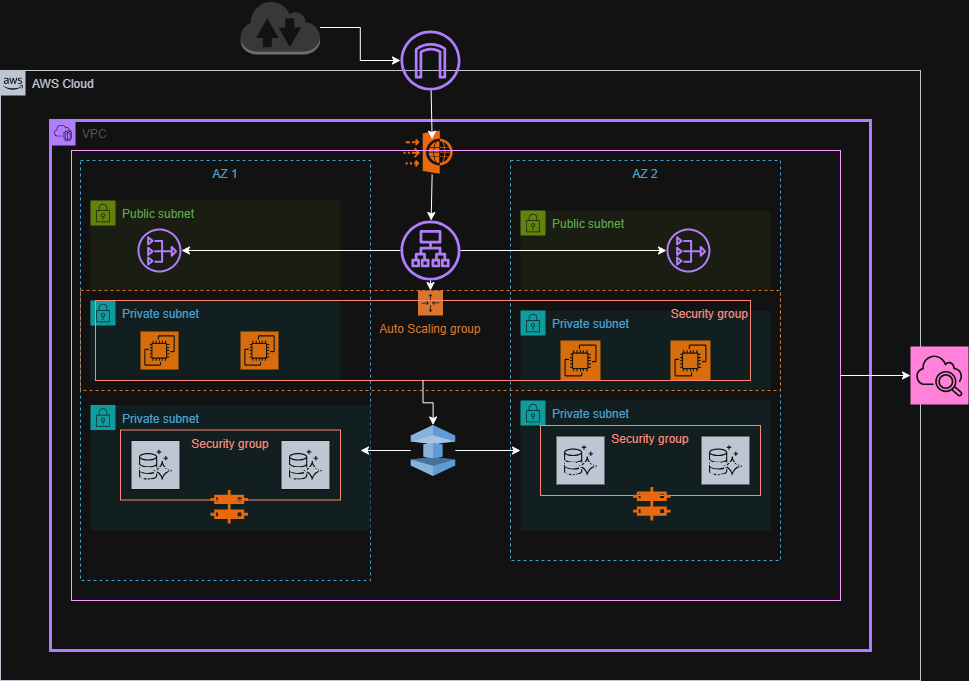

The diagram above was exported from draw.io. Its source (the exported page's mxGraphModel, read from the mxfile embedded in the PNG):
<mxGraphModel dx="872" dy="477" grid="1" gridSize="10" guides="1" tooltips="1" connect="1" arrows="1" fold="1" page="1" pageScale="1" pageWidth="850" pageHeight="1100" math="0" shadow="0">
  <root>
    <mxCell id="0" />
    <mxCell id="1" parent="0" />
    <mxCell id="bFvgR2x4JiroDtiFrSLB-1" parent="1" style="points=[[0,0],[0.25,0],[0.5,0],[0.75,0],[1,0],[1,0.25],[1,0.5],[1,0.75],[1,1],[0.75,1],[0.5,1],[0.25,1],[0,1],[0,0.75],[0,0.5],[0,0.25]];outlineConnect=0;gradientColor=none;html=1;whiteSpace=wrap;fontSize=12;fontStyle=0;container=1;pointerEvents=0;collapsible=0;recursiveResize=0;shape=mxgraph.aws4.group;grIcon=mxgraph.aws4.group_aws_cloud_alt;strokeColor=#232F3E;fillColor=none;verticalAlign=top;align=left;spacingLeft=30;fontColor=#232F3E;dashed=0;movable=1;resizable=1;rotatable=1;deletable=1;editable=1;locked=0;connectable=1;" value="AWS Cloud" vertex="1">
      <mxGeometry height="610" width="920" x="50" y="80" as="geometry" />
    </mxCell>
    <mxCell id="bFvgR2x4JiroDtiFrSLB-2" parent="bFvgR2x4JiroDtiFrSLB-1" style="points=[[0,0],[0.25,0],[0.5,0],[0.75,0],[1,0],[1,0.25],[1,0.5],[1,0.75],[1,1],[0.75,1],[0.5,1],[0.25,1],[0,1],[0,0.75],[0,0.5],[0,0.25]];outlineConnect=0;gradientColor=none;html=1;whiteSpace=wrap;fontSize=12;fontStyle=0;container=1;pointerEvents=0;collapsible=0;recursiveResize=0;shape=mxgraph.aws4.group;grIcon=mxgraph.aws4.group_vpc2;strokeColor=#8C4FFF;fillColor=none;verticalAlign=top;align=left;spacingLeft=30;fontColor=#AAB7B8;dashed=0;movable=1;resizable=1;rotatable=1;deletable=1;editable=1;locked=0;connectable=1;strokeWidth=3;" value="VPC" vertex="1">
      <mxGeometry height="530" width="820" x="50" y="50" as="geometry" />
    </mxCell>
    <mxCell id="IulOpXrcbLfyhkR1Imd9-7" parent="bFvgR2x4JiroDtiFrSLB-2" style="fillColor=none;strokeColor=#147EBA;dashed=1;verticalAlign=top;fontStyle=0;fontColor=#147EBA;whiteSpace=wrap;html=1;movable=1;resizable=1;rotatable=1;deletable=1;editable=1;locked=0;connectable=1;" value="AZ 1&lt;div&gt;&lt;br&gt;&lt;/div&gt;" vertex="1">
      <mxGeometry height="420" width="290" x="30" y="40" as="geometry" />
    </mxCell>
    <mxCell id="bFvgR2x4JiroDtiFrSLB-4" parent="bFvgR2x4JiroDtiFrSLB-2" style="fillColor=none;strokeColor=#147EBA;dashed=1;verticalAlign=top;fontStyle=0;fontColor=#147EBA;whiteSpace=wrap;html=1;movable=1;resizable=1;rotatable=1;deletable=1;editable=1;locked=0;connectable=1;" value="AZ 2" vertex="1">
      <mxGeometry height="400" width="270" x="460" y="40" as="geometry" />
    </mxCell>
    <mxCell id="IulOpXrcbLfyhkR1Imd9-4" parent="bFvgR2x4JiroDtiFrSLB-2" style="points=[[0,0],[0.25,0],[0.5,0],[0.75,0],[1,0],[1,0.25],[1,0.5],[1,0.75],[1,1],[0.75,1],[0.5,1],[0.25,1],[0,1],[0,0.75],[0,0.5],[0,0.25]];outlineConnect=0;gradientColor=none;html=1;whiteSpace=wrap;fontSize=12;fontStyle=0;container=1;pointerEvents=0;collapsible=0;recursiveResize=0;shape=mxgraph.aws4.group;grIcon=mxgraph.aws4.group_security_group;grStroke=0;strokeColor=#7AA116;fillColor=#F2F6E8;verticalAlign=top;align=left;spacingLeft=30;fontColor=#248814;dashed=0;" value="Public subnet" vertex="1">
      <mxGeometry height="80" width="250" x="470" y="90" as="geometry" />
    </mxCell>
    <mxCell id="IulOpXrcbLfyhkR1Imd9-12" parent="IulOpXrcbLfyhkR1Imd9-4" style="sketch=0;outlineConnect=0;fontColor=#232F3E;gradientColor=none;fillColor=#8C4FFF;strokeColor=none;dashed=0;verticalLabelPosition=bottom;verticalAlign=top;align=center;html=1;fontSize=12;fontStyle=0;aspect=fixed;pointerEvents=1;shape=mxgraph.aws4.nat_gateway;" value="" vertex="1">
      <mxGeometry height="44" width="44" x="146" y="18" as="geometry" />
    </mxCell>
    <mxCell id="IulOpXrcbLfyhkR1Imd9-5" parent="bFvgR2x4JiroDtiFrSLB-2" style="points=[[0,0],[0.25,0],[0.5,0],[0.75,0],[1,0],[1,0.25],[1,0.5],[1,0.75],[1,1],[0.75,1],[0.5,1],[0.25,1],[0,1],[0,0.75],[0,0.5],[0,0.25]];outlineConnect=0;gradientColor=none;html=1;whiteSpace=wrap;fontSize=12;fontStyle=0;container=1;pointerEvents=0;collapsible=0;recursiveResize=0;shape=mxgraph.aws4.group;grIcon=mxgraph.aws4.group_security_group;grStroke=0;strokeColor=#00A4A6;fillColor=#E6F6F7;verticalAlign=top;align=left;spacingLeft=30;fontColor=#147EBA;dashed=0;" value="Private subnet" vertex="1">
      <mxGeometry height="80" width="250" x="470" y="190" as="geometry" />
    </mxCell>
    <mxCell id="IulOpXrcbLfyhkR1Imd9-6" parent="bFvgR2x4JiroDtiFrSLB-2" style="points=[[0,0],[0.25,0],[0.5,0],[0.75,0],[1,0],[1,0.25],[1,0.5],[1,0.75],[1,1],[0.75,1],[0.5,1],[0.25,1],[0,1],[0,0.75],[0,0.5],[0,0.25]];outlineConnect=0;gradientColor=none;html=1;whiteSpace=wrap;fontSize=12;fontStyle=0;container=1;pointerEvents=0;collapsible=0;recursiveResize=0;shape=mxgraph.aws4.group;grIcon=mxgraph.aws4.group_security_group;grStroke=0;strokeColor=#00A4A6;fillColor=#E6F6F7;verticalAlign=top;align=left;spacingLeft=30;fontColor=#147EBA;dashed=0;" value="Private subnet" vertex="1">
      <mxGeometry height="130" width="250" x="470" y="280" as="geometry" />
    </mxCell>
    <mxCell id="tv9EQGgp6sB18oZVSEDo-16" parent="IulOpXrcbLfyhkR1Imd9-6" style="fillColor=none;strokeColor=#DD3522;verticalAlign=top;fontStyle=0;fontColor=#DD3522;whiteSpace=wrap;html=1;" value="Security group" vertex="1">
      <mxGeometry height="70" width="220" x="20" y="25" as="geometry" />
    </mxCell>
    <mxCell id="tv9EQGgp6sB18oZVSEDo-9" parent="IulOpXrcbLfyhkR1Imd9-6" style="sketch=0;outlineConnect=0;fontColor=#232F3E;gradientColor=none;strokeColor=#ffffff;fillColor=#232F3E;dashed=0;verticalLabelPosition=middle;verticalAlign=bottom;align=center;html=1;whiteSpace=wrap;fontSize=10;fontStyle=1;spacing=3;shape=mxgraph.aws4.productIcon;prIcon=mxgraph.aws4.aurora;" value="Amazon&#10;Aurora" vertex="1">
      <mxGeometry height="50" width="50" x="35" y="35" as="geometry" />
    </mxCell>
    <mxCell id="tv9EQGgp6sB18oZVSEDo-8" parent="IulOpXrcbLfyhkR1Imd9-6" style="sketch=0;outlineConnect=0;fontColor=#232F3E;gradientColor=none;strokeColor=#ffffff;fillColor=#232F3E;dashed=0;verticalLabelPosition=middle;verticalAlign=bottom;align=center;html=1;whiteSpace=wrap;fontSize=10;fontStyle=1;spacing=3;shape=mxgraph.aws4.productIcon;prIcon=mxgraph.aws4.aurora;" value="Amazon&#10;Aurora" vertex="1">
      <mxGeometry height="50" width="50" x="180" y="35" as="geometry" />
    </mxCell>
    <mxCell id="IulOpXrcbLfyhkR1Imd9-8" parent="bFvgR2x4JiroDtiFrSLB-2" style="points=[[0,0],[0.25,0],[0.5,0],[0.75,0],[1,0],[1,0.25],[1,0.5],[1,0.75],[1,1],[0.75,1],[0.5,1],[0.25,1],[0,1],[0,0.75],[0,0.5],[0,0.25]];outlineConnect=0;gradientColor=none;html=1;whiteSpace=wrap;fontSize=12;fontStyle=0;container=1;pointerEvents=0;collapsible=0;recursiveResize=0;shape=mxgraph.aws4.group;grIcon=mxgraph.aws4.group_security_group;grStroke=0;strokeColor=#7AA116;fillColor=#F2F6E8;verticalAlign=top;align=left;spacingLeft=30;fontColor=#248814;dashed=0;" value="Public subnet" vertex="1">
      <mxGeometry height="90" width="250" x="40" y="80" as="geometry" />
    </mxCell>
    <mxCell id="IulOpXrcbLfyhkR1Imd9-11" parent="IulOpXrcbLfyhkR1Imd9-8" style="sketch=0;outlineConnect=0;fontColor=#232F3E;gradientColor=none;fillColor=#8C4FFF;strokeColor=none;dashed=0;verticalLabelPosition=bottom;verticalAlign=top;align=center;html=1;fontSize=12;fontStyle=0;aspect=fixed;pointerEvents=1;shape=mxgraph.aws4.nat_gateway;" value="" vertex="1">
      <mxGeometry height="44" width="44" x="47" y="28" as="geometry" />
    </mxCell>
    <mxCell id="IulOpXrcbLfyhkR1Imd9-9" parent="bFvgR2x4JiroDtiFrSLB-2" style="points=[[0,0],[0.25,0],[0.5,0],[0.75,0],[1,0],[1,0.25],[1,0.5],[1,0.75],[1,1],[0.75,1],[0.5,1],[0.25,1],[0,1],[0,0.75],[0,0.5],[0,0.25]];outlineConnect=0;gradientColor=none;html=1;whiteSpace=wrap;fontSize=12;fontStyle=0;container=1;pointerEvents=0;collapsible=0;recursiveResize=0;shape=mxgraph.aws4.group;grIcon=mxgraph.aws4.group_security_group;grStroke=0;strokeColor=#00A4A6;fillColor=#E6F6F7;verticalAlign=top;align=left;spacingLeft=30;fontColor=#147EBA;dashed=0;" value="Private subnet" vertex="1">
      <mxGeometry height="80" width="250" x="40" y="180" as="geometry" />
    </mxCell>
    <mxCell id="tv9EQGgp6sB18oZVSEDo-4" parent="IulOpXrcbLfyhkR1Imd9-9" style="sketch=0;points=[[0,0,0],[0.25,0,0],[0.5,0,0],[0.75,0,0],[1,0,0],[0,1,0],[0.25,1,0],[0.5,1,0],[0.75,1,0],[1,1,0],[0,0.25,0],[0,0.5,0],[0,0.75,0],[1,0.25,0],[1,0.5,0],[1,0.75,0]];outlineConnect=0;fontColor=#232F3E;fillColor=#ED7100;strokeColor=#ffffff;dashed=0;verticalLabelPosition=bottom;verticalAlign=top;align=center;html=1;fontSize=12;fontStyle=0;aspect=fixed;shape=mxgraph.aws4.resourceIcon;resIcon=mxgraph.aws4.ec2;" value="" vertex="1">
      <mxGeometry height="38" width="38" x="50" y="31" as="geometry" />
    </mxCell>
    <mxCell id="tv9EQGgp6sB18oZVSEDo-5" parent="IulOpXrcbLfyhkR1Imd9-9" style="sketch=0;points=[[0,0,0],[0.25,0,0],[0.5,0,0],[0.75,0,0],[1,0,0],[0,1,0],[0.25,1,0],[0.5,1,0],[0.75,1,0],[1,1,0],[0,0.25,0],[0,0.5,0],[0,0.75,0],[1,0.25,0],[1,0.5,0],[1,0.75,0]];outlineConnect=0;fontColor=#232F3E;fillColor=#ED7100;strokeColor=#ffffff;dashed=0;verticalLabelPosition=bottom;verticalAlign=top;align=center;html=1;fontSize=12;fontStyle=0;aspect=fixed;shape=mxgraph.aws4.resourceIcon;resIcon=mxgraph.aws4.ec2;" value="" vertex="1">
      <mxGeometry height="38" width="38" x="150" y="31" as="geometry" />
    </mxCell>
    <mxCell id="IulOpXrcbLfyhkR1Imd9-10" parent="bFvgR2x4JiroDtiFrSLB-2" style="points=[[0,0],[0.25,0],[0.5,0],[0.75,0],[1,0],[1,0.25],[1,0.5],[1,0.75],[1,1],[0.75,1],[0.5,1],[0.25,1],[0,1],[0,0.75],[0,0.5],[0,0.25]];outlineConnect=0;gradientColor=none;html=1;whiteSpace=wrap;fontSize=12;fontStyle=0;container=1;pointerEvents=0;collapsible=0;recursiveResize=0;shape=mxgraph.aws4.group;grIcon=mxgraph.aws4.group_security_group;grStroke=0;strokeColor=#00A4A6;fillColor=#E6F6F7;verticalAlign=top;align=left;spacingLeft=30;fontColor=#147EBA;dashed=0;" value="Private subnet" vertex="1">
      <mxGeometry height="125.5" width="280" x="40" y="284.5" as="geometry" />
    </mxCell>
    <mxCell id="IulOpXrcbLfyhkR1Imd9-20" parent="IulOpXrcbLfyhkR1Imd9-10" style="fillColor=none;strokeColor=#DD3522;verticalAlign=top;fontStyle=0;fontColor=#DD3522;whiteSpace=wrap;html=1;" value="Security group" vertex="1">
      <mxGeometry height="70" width="220" x="30" y="25" as="geometry" />
    </mxCell>
    <mxCell id="tv9EQGgp6sB18oZVSEDo-6" parent="IulOpXrcbLfyhkR1Imd9-10" style="sketch=0;outlineConnect=0;fontColor=#232F3E;gradientColor=none;strokeColor=#ffffff;fillColor=#232F3E;dashed=0;verticalLabelPosition=middle;verticalAlign=bottom;align=center;html=1;whiteSpace=wrap;fontSize=10;fontStyle=1;spacing=3;shape=mxgraph.aws4.productIcon;prIcon=mxgraph.aws4.aurora;" value="Amazon&#10;Aurora" vertex="1">
      <mxGeometry height="50" width="50" x="40" y="35" as="geometry" />
    </mxCell>
    <mxCell id="tv9EQGgp6sB18oZVSEDo-7" parent="IulOpXrcbLfyhkR1Imd9-10" style="sketch=0;outlineConnect=0;fontColor=#232F3E;gradientColor=none;strokeColor=#ffffff;fillColor=#232F3E;dashed=0;verticalLabelPosition=middle;verticalAlign=bottom;align=center;html=1;whiteSpace=wrap;fontSize=10;fontStyle=1;spacing=3;shape=mxgraph.aws4.productIcon;prIcon=mxgraph.aws4.aurora;" value="Amazon&#10;Aurora" vertex="1">
      <mxGeometry height="50" width="50" x="190" y="35" as="geometry" />
    </mxCell>
    <mxCell id="tv9EQGgp6sB18oZVSEDo-17" parent="IulOpXrcbLfyhkR1Imd9-10" style="points=[];aspect=fixed;html=1;align=center;shadow=0;dashed=0;fillColor=#FF6A00;strokeColor=none;shape=mxgraph.alibaba_cloud.network_acl_access_control_list;" value="" vertex="1">
      <mxGeometry height="33.61" width="37.4" x="120" y="85" as="geometry" />
    </mxCell>
    <mxCell id="IulOpXrcbLfyhkR1Imd9-13" parent="bFvgR2x4JiroDtiFrSLB-2" style="sketch=0;points=[[0,0,0],[0.25,0,0],[0.5,0,0],[0.75,0,0],[1,0,0],[0,1,0],[0.25,1,0],[0.5,1,0],[0.75,1,0],[1,1,0],[0,0.25,0],[0,0.5,0],[0,0.75,0],[1,0.25,0],[1,0.5,0],[1,0.75,0]];outlineConnect=0;fontColor=#232F3E;fillColor=#ED7100;strokeColor=#ffffff;dashed=0;verticalLabelPosition=bottom;verticalAlign=top;align=center;html=1;fontSize=12;fontStyle=0;aspect=fixed;shape=mxgraph.aws4.resourceIcon;resIcon=mxgraph.aws4.ec2;" value="" vertex="1">
      <mxGeometry height="40" width="40" x="510" y="220" as="geometry" />
    </mxCell>
    <mxCell id="IulOpXrcbLfyhkR1Imd9-14" parent="bFvgR2x4JiroDtiFrSLB-2" style="sketch=0;points=[[0,0,0],[0.25,0,0],[0.5,0,0],[0.75,0,0],[1,0,0],[0,1,0],[0.25,1,0],[0.5,1,0],[0.75,1,0],[1,1,0],[0,0.25,0],[0,0.5,0],[0,0.75,0],[1,0.25,0],[1,0.5,0],[1,0.75,0]];outlineConnect=0;fontColor=#232F3E;fillColor=#ED7100;strokeColor=#ffffff;dashed=0;verticalLabelPosition=bottom;verticalAlign=top;align=center;html=1;fontSize=12;fontStyle=0;aspect=fixed;shape=mxgraph.aws4.resourceIcon;resIcon=mxgraph.aws4.ec2;" value="" vertex="1">
      <mxGeometry height="40" width="40" x="620" y="220" as="geometry" />
    </mxCell>
    <mxCell id="IulOpXrcbLfyhkR1Imd9-23" edge="1" parent="bFvgR2x4JiroDtiFrSLB-2" source="IulOpXrcbLfyhkR1Imd9-16" style="rounded=0;orthogonalLoop=1;jettySize=auto;html=1;exitX=0.581;exitY=1.017;exitDx=0;exitDy=0;exitPerimeter=0;" target="IulOpXrcbLfyhkR1Imd9-17">
      <mxGeometry relative="1" as="geometry">
        <mxPoint x="383" y="60" as="sourcePoint" />
      </mxGeometry>
    </mxCell>
    <mxCell id="IulOpXrcbLfyhkR1Imd9-16" parent="bFvgR2x4JiroDtiFrSLB-2" style="points=[];aspect=fixed;html=1;align=center;shadow=0;dashed=0;fillColor=#FF6A00;strokeColor=none;shape=mxgraph.alibaba_cloud.waf_web_application_firewall;" value="" vertex="1">
      <mxGeometry height="43.199999999999996" width="49.199999999999996" x="353.05" y="10" as="geometry" />
    </mxCell>
    <mxCell id="IulOpXrcbLfyhkR1Imd9-24" edge="1" parent="bFvgR2x4JiroDtiFrSLB-2" source="IulOpXrcbLfyhkR1Imd9-17" style="edgeStyle=orthogonalEdgeStyle;rounded=0;orthogonalLoop=1;jettySize=auto;html=1;" target="IulOpXrcbLfyhkR1Imd9-11">
      <mxGeometry relative="1" as="geometry" />
    </mxCell>
    <mxCell id="IulOpXrcbLfyhkR1Imd9-25" edge="1" parent="bFvgR2x4JiroDtiFrSLB-2" source="IulOpXrcbLfyhkR1Imd9-17" style="edgeStyle=orthogonalEdgeStyle;rounded=0;orthogonalLoop=1;jettySize=auto;html=1;" target="IulOpXrcbLfyhkR1Imd9-12">
      <mxGeometry relative="1" as="geometry" />
    </mxCell>
    <mxCell id="IulOpXrcbLfyhkR1Imd9-26" edge="1" parent="bFvgR2x4JiroDtiFrSLB-2" source="IulOpXrcbLfyhkR1Imd9-17" style="rounded=0;orthogonalLoop=1;jettySize=auto;html=1;" target="IulOpXrcbLfyhkR1Imd9-19">
      <mxGeometry relative="1" as="geometry" />
    </mxCell>
    <mxCell id="IulOpXrcbLfyhkR1Imd9-17" parent="bFvgR2x4JiroDtiFrSLB-2" style="sketch=0;outlineConnect=0;fontColor=#232F3E;gradientColor=none;fillColor=#8C4FFF;strokeColor=none;dashed=0;verticalLabelPosition=bottom;verticalAlign=top;align=center;html=1;fontSize=12;fontStyle=0;aspect=fixed;pointerEvents=1;shape=mxgraph.aws4.application_load_balancer;" value="" vertex="1">
      <mxGeometry height="60" width="60" x="350" y="100" as="geometry" />
    </mxCell>
    <mxCell id="IulOpXrcbLfyhkR1Imd9-19" parent="bFvgR2x4JiroDtiFrSLB-2" style="points=[[0,0],[0.25,0],[0.5,0],[0.75,0],[1,0],[1,0.25],[1,0.5],[1,0.75],[1,1],[0.75,1],[0.5,1],[0.25,1],[0,1],[0,0.75],[0,0.5],[0,0.25]];outlineConnect=0;gradientColor=none;html=1;whiteSpace=wrap;fontSize=12;fontStyle=0;container=1;pointerEvents=0;collapsible=0;recursiveResize=0;shape=mxgraph.aws4.groupCenter;grIcon=mxgraph.aws4.group_auto_scaling_group;grStroke=1;strokeColor=#D86613;fillColor=none;verticalAlign=top;align=center;fontColor=#D86613;dashed=1;spacingTop=25;" value="Auto Scaling group" vertex="1">
      <mxGeometry height="100" width="700" x="30" y="170" as="geometry" />
    </mxCell>
    <mxCell id="IulOpXrcbLfyhkR1Imd9-32" parent="IulOpXrcbLfyhkR1Imd9-19" style="rounded=0;whiteSpace=wrap;html=1;strokeColor=light-dark(#000000,#FF99FF);fillColor=light-dark(#FFFFFF,transparent);" value="" vertex="1">
      <mxGeometry height="450" width="769" x="-9" y="-140" as="geometry" />
    </mxCell>
    <mxCell id="tv9EQGgp6sB18oZVSEDo-15" parent="IulOpXrcbLfyhkR1Imd9-19" style="fillColor=none;strokeColor=#DD3522;verticalAlign=top;fontStyle=0;fontColor=#DD3522;whiteSpace=wrap;html=1;align=right;" value="Security group" vertex="1">
      <mxGeometry height="80" width="655" x="15" y="10" as="geometry" />
    </mxCell>
    <mxCell id="tv9EQGgp6sB18oZVSEDo-19" edge="1" parent="bFvgR2x4JiroDtiFrSLB-2" source="tv9EQGgp6sB18oZVSEDo-11" style="edgeStyle=orthogonalEdgeStyle;rounded=0;orthogonalLoop=1;jettySize=auto;html=1;" value="">
      <mxGeometry relative="1" as="geometry">
        <mxPoint x="470" y="330" as="targetPoint" />
      </mxGeometry>
    </mxCell>
    <mxCell id="tv9EQGgp6sB18oZVSEDo-20" edge="1" parent="bFvgR2x4JiroDtiFrSLB-2" source="tv9EQGgp6sB18oZVSEDo-11" style="edgeStyle=orthogonalEdgeStyle;rounded=0;orthogonalLoop=1;jettySize=auto;html=1;" value="">
      <mxGeometry relative="1" as="geometry">
        <mxPoint x="310" y="330" as="targetPoint" />
      </mxGeometry>
    </mxCell>
    <mxCell id="tv9EQGgp6sB18oZVSEDo-11" parent="bFvgR2x4JiroDtiFrSLB-2" style="outlineConnect=0;dashed=0;verticalLabelPosition=bottom;verticalAlign=top;align=center;html=1;shape=mxgraph.aws3.elasticache;fillColor=#2E73B8;gradientColor=none;" value="" vertex="1">
      <mxGeometry height="51" width="44.5" x="360.25" y="304.5" as="geometry" />
    </mxCell>
    <mxCell id="tv9EQGgp6sB18oZVSEDo-18" parent="bFvgR2x4JiroDtiFrSLB-2" style="points=[];aspect=fixed;html=1;align=center;shadow=0;dashed=0;fillColor=#FF6A00;strokeColor=none;shape=mxgraph.alibaba_cloud.network_acl_access_control_list;" value="" vertex="1">
      <mxGeometry height="33.61" width="37.4" x="582.6" y="366.39" as="geometry" />
    </mxCell>
    <mxCell id="tv9EQGgp6sB18oZVSEDo-23" edge="1" parent="bFvgR2x4JiroDtiFrSLB-2" source="tv9EQGgp6sB18oZVSEDo-15" style="edgeStyle=orthogonalEdgeStyle;rounded=0;orthogonalLoop=1;jettySize=auto;html=1;" target="tv9EQGgp6sB18oZVSEDo-11" value="">
      <mxGeometry relative="1" as="geometry" />
    </mxCell>
    <mxCell id="tv9EQGgp6sB18oZVSEDo-22" edge="1" parent="1" source="tv9EQGgp6sB18oZVSEDo-13" style="edgeStyle=orthogonalEdgeStyle;rounded=0;orthogonalLoop=1;jettySize=auto;html=1;" target="IulOpXrcbLfyhkR1Imd9-15" value="">
      <mxGeometry relative="1" as="geometry" />
    </mxCell>
    <mxCell id="tv9EQGgp6sB18oZVSEDo-13" parent="1" style="outlineConnect=0;dashed=0;verticalLabelPosition=bottom;verticalAlign=top;align=center;html=1;shape=mxgraph.aws3.internet_2;fillColor=#D2D3D3;gradientColor=none;" value="" vertex="1">
      <mxGeometry height="54" width="79.5" x="290" y="10" as="geometry" />
    </mxCell>
    <mxCell id="IulOpXrcbLfyhkR1Imd9-15" parent="1" style="sketch=0;outlineConnect=0;fontColor=#232F3E;gradientColor=none;fillColor=#8C4FFF;strokeColor=default;dashed=0;verticalLabelPosition=bottom;verticalAlign=top;align=center;html=1;fontSize=12;fontStyle=0;aspect=fixed;pointerEvents=1;shape=mxgraph.aws4.internet_gateway;" value="" vertex="1">
      <mxGeometry height="60" width="60" x="450" y="40" as="geometry" />
    </mxCell>
    <mxCell id="IulOpXrcbLfyhkR1Imd9-22" edge="1" parent="1" source="IulOpXrcbLfyhkR1Imd9-15" style="rounded=0;orthogonalLoop=1;jettySize=auto;html=1;entryX=0.581;entryY=0.201;entryDx=0;entryDy=0;entryPerimeter=0;" target="IulOpXrcbLfyhkR1Imd9-16">
      <mxGeometry relative="1" as="geometry" />
    </mxCell>
    <mxCell id="IulOpXrcbLfyhkR1Imd9-30" parent="1" style="sketch=0;points=[[0,0,0],[0.25,0,0],[0.5,0,0],[0.75,0,0],[1,0,0],[0,1,0],[0.25,1,0],[0.5,1,0],[0.75,1,0],[1,1,0],[0,0.25,0],[0,0.5,0],[0,0.75,0],[1,0.25,0],[1,0.5,0],[1,0.75,0]];points=[[0,0,0],[0.25,0,0],[0.5,0,0],[0.75,0,0],[1,0,0],[0,1,0],[0.25,1,0],[0.5,1,0],[0.75,1,0],[1,1,0],[0,0.25,0],[0,0.5,0],[0,0.75,0],[1,0.25,0],[1,0.5,0],[1,0.75,0]];outlineConnect=0;fontColor=#232F3E;fillColor=#E7157B;strokeColor=#ffffff;dashed=0;verticalLabelPosition=bottom;verticalAlign=top;align=center;html=1;fontSize=12;fontStyle=0;aspect=fixed;shape=mxgraph.aws4.resourceIcon;resIcon=mxgraph.aws4.cloudwatch_2;" value="" vertex="1">
      <mxGeometry height="58" width="58" x="960" y="356" as="geometry" />
    </mxCell>
    <mxCell id="tv9EQGgp6sB18oZVSEDo-26" edge="1" parent="1" source="IulOpXrcbLfyhkR1Imd9-32" style="edgeStyle=orthogonalEdgeStyle;rounded=0;orthogonalLoop=1;jettySize=auto;html=1;" target="IulOpXrcbLfyhkR1Imd9-30" value="">
      <mxGeometry relative="1" as="geometry" />
    </mxCell>
  </root>
</mxGraphModel>